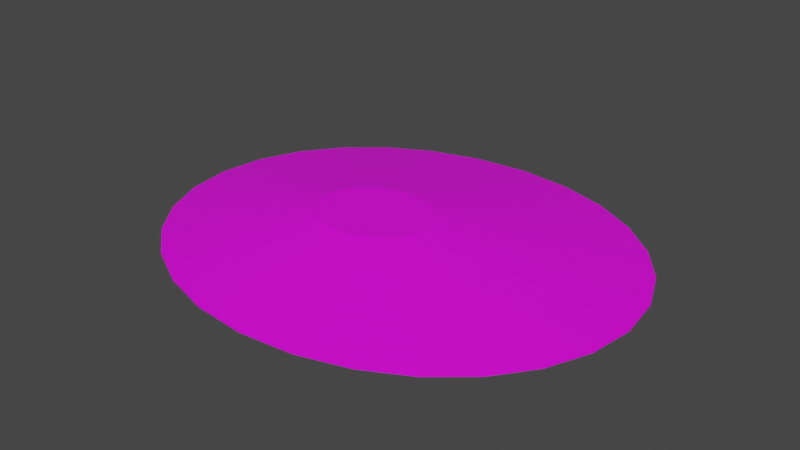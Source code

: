 # Source: terrain_wooded_hill_103.blend  (saved by Blender 3.0.42; exported with 4.5.12 LTS)
import bpy
from mathutils import Matrix  # noqa: F401  (used for matrix-valued properties, if any)

bpy.ops.wm.read_factory_settings(use_empty=True)
scene = bpy.context.scene
scene.name = 'Scene'

# ---- collections
col_collection = bpy.data.collections.new('Collection'); scene.collection.children.link(col_collection)

# ---- images (referenced by path relative to the original .blend; pixels are not part of the script)
import os
ASSET_DIR = os.environ.get("B2B_ASSET_DIR", "")  # directory of the original .blend (textures are referenced by path, not embedded)
HERE = os.path.dirname(os.path.abspath(__file__))  # packed textures are extracted next to this script under _unpacked/

def load_image(name, relpath, width, height, colorspace="sRGB"):
    """Load a texture the original file referenced (path relative to the .blend, or extracted next to this script)."""
    p = next((c for c in (os.path.join(HERE, relpath), os.path.join(ASSET_DIR, relpath)) if relpath and os.path.exists(c)), "")
    if p:
        img = bpy.data.images.load(p, check_existing=True)
        img.name = name
    else:  # same state as the original file: an image datablock whose file is absent (Cycles renders it pink)
        img = bpy.data.images.new(name, width, height)
        img.source = "FILE"
        img.filepath = "//" + (relpath or name)
    img.colorspace_settings.name = colorspace
    return img
img_background_jpg = load_image('background.jpg', 'background.jpg', 1024, 1024, 'sRGB')

# ---- materials (node trees are filled in below, after node groups)
mat_default_obj_006 = bpy.data.materials.new('Default_OBJ.006')
mat_default_obj_006.use_transparent_shadow = False

# ---- material node trees
mat_default_obj_006.use_nodes = True; mat_default_obj_006.node_tree.nodes.clear()
_N = mat_default_obj_006.node_tree.nodes; _L = mat_default_obj_006.node_tree.links
n0 = _N.new('ShaderNodeBsdfPrincipled'); n0.name = 'Principled BSDF'; n0.location = (10, 300)
n0.distribution = 'GGX'
n0.subsurface_method = 'RANDOM_WALK_SKIN'
n0.inputs[3].default_value = 1.45
n0.inputs[27].default_value = (0.0, 0.0, 0.0, 1.0)
n0.inputs[28].default_value = 1.0
n1 = _N.new('ShaderNodeOutputMaterial'); n1.name = 'Material Output'; n1.location = (300, 300)
n2 = _N.new('ShaderNodeTexImage'); n2.name = 'Image Texture'; n2.location = (-335, 56)
n2.image = img_background_jpg
_L.new(n0.outputs[0], n1.inputs[0])
_L.new(n2.outputs[0], n0.inputs[0])
n1.is_active_output = True

# ---- world
world_world = bpy.data.worlds.new('World'); scene.world = world_world
world_world.use_nodes = True; world_world.node_tree.nodes.clear()
_N = world_world.node_tree.nodes; _L = world_world.node_tree.links
n0 = _N.new('ShaderNodeOutputWorld'); n0.name = 'World Output'; n0.location = (300, 300)
n1 = _N.new('ShaderNodeBackground'); n1.name = 'Background'; n1.location = (10, 300)
n1.inputs[0].default_value = (0.05088, 0.05088, 0.05088, 1.0)
_L.new(n1.outputs[0], n0.inputs[0])
n0.is_active_output = True
world_world.color = (0.05088, 0.05088, 0.05088)
world_world.use_sun_shadow = False
world_world.sun_shadow_jitter_overblur = 0.0

# ---- meshes
me_terrain_wooded_hill__103 = bpy.data.meshes.new('terrain Wooded Hill #103')
me_terrain_wooded_hill__103.from_pydata([(2.759, 0.006673, -0.09235), (2.686, 0.5383, -0.09235), (2.686, 0.5383, -0.07276), (2.759, 0.006673, -0.07276), (2.479, 1.026, -0.09235), (2.479, 1.026, -0.07276), (2.153, 1.457, -0.09235), (2.153, 1.457, -0.07276), (1.727, 1.817, -0.09235), (1.727, 1.817, -0.07276), (1.215, 2.091, -0.09235), (1.215, 2.091, -0.07276), (0.6354, 2.265, -0.09235), (0.6354, 2.265, -0.07276), (0.004119, 2.327, -0.09235), (0.004119, 2.327, -0.07276), (-0.6272, 2.265, -0.09235), (-0.6272, 2.265, -0.07276), (-1.207, 2.091, -0.09235), (-1.207, 2.091, -0.07276), (-1.718, 1.817, -0.09235), (-1.718, 1.817, -0.07276), (-2.145, 1.457, -0.09235), (-2.145, 1.457, -0.07276), (-2.471, 1.026, -0.09235), (-2.471, 1.026, -0.07276), (-2.678, 0.5383, -0.09235), (-2.678, 0.5383, -0.07276), (-2.751, 0.006673, -0.09235), (-2.751, 0.006673, -0.07276), (-2.678, -0.525, -0.09235), (-2.678, -0.525, -0.07276), (-2.471, -1.013, -0.09235), (-2.471, -1.013, -0.07276), (-2.145, -1.444, -0.09235), (-2.145, -1.444, -0.07276), (-1.718, -1.803, -0.09235), (-1.718, -1.803, -0.07276), (-1.207, -2.077, -0.09235), (-1.207, -2.077, -0.07276), (-0.6272, -2.252, -0.09235), (-0.6272, -2.252, -0.07276), (0.004119, -2.313, -0.09235), (0.004119, -2.313, -0.07276), (0.6354, -2.252, -0.09235), (0.6354, -2.252, -0.07276), (1.215, -2.077, -0.09235), (1.215, -2.077, -0.07276), (1.727, -1.803, -0.09235), (1.727, -1.803, -0.07276), (2.153, -1.444, -0.09235), (2.153, -1.444, -0.07276), (2.479, -1.013, -0.09235), (2.479, -1.013, -0.07276), (2.686, -0.525, -0.09235), (2.686, -0.525, -0.07276), (0.5042, -0.08891, 0.3014), (0.5218, -0.2175, 0.3013), (0.454, 0.02914, 0.3014), (0.5042, -0.346, 0.3013), (0.3753, 0.1333, 0.3014), (0.2721, 0.2202, 0.3014), (0.1484, 0.2865, 0.3014), (0.008239, 0.3287, 0.3014), (-0.1444, 0.3436, 0.3014), (-0.2971, 0.3287, 0.3014), (-0.4373, 0.2865, 0.3014), (-0.561, 0.2202, 0.3014), (-0.6642, 0.1333, 0.3014), (-0.7428, 0.02914, 0.3014), (-0.793, -0.08891, 0.3014), (-0.8106, -0.2175, 0.3013), (-0.793, -0.346, 0.3013), (-0.7428, -0.4641, 0.3013), (-0.6642, -0.5682, 0.3013), (-0.561, -0.6552, 0.3013), (-0.4373, -0.7214, 0.3013), (-0.2971, -0.7636, 0.3013), (-0.1444, -0.7785, 0.3013), (0.008239, -0.7636, 0.3013), (0.1484, -0.7214, 0.3013), (0.2721, -0.6552, 0.3013), (0.3753, -0.5682, 0.3013), (0.454, -0.4641, 0.3013)], [], [(0, 1, 2), (0, 2, 3), (1, 4, 5), (1, 5, 2), (4, 6, 7), (4, 7, 5), (6, 8, 9), (6, 9, 7), (8, 10, 11), (8, 11, 9), (10, 12, 13), (10, 13, 11), (12, 14, 15), (12, 15, 13), (14, 16, 17), (14, 17, 15), (16, 18, 19), (16, 19, 17), (18, 20, 21), (18, 21, 19), (20, 22, 23), (20, 23, 21), (22, 24, 25), (22, 25, 23), (24, 26, 27), (24, 27, 25), (26, 28, 29), (26, 29, 27), (28, 30, 31), (28, 31, 29), (30, 32, 33), (30, 33, 31), (32, 34, 35), (32, 35, 33), (34, 36, 37), (34, 37, 35), (36, 38, 39), (36, 39, 37), (38, 40, 41), (38, 41, 39), (40, 42, 43), (40, 43, 41), (42, 44, 45), (42, 45, 43), (44, 46, 47), (44, 47, 45), (46, 48, 49), (46, 49, 47), (48, 50, 51), (48, 51, 49), (50, 52, 53), (50, 53, 51), (52, 54, 55), (52, 55, 53), (54, 0, 3), (54, 3, 55), (32, 30, 28, 26, 24, 22, 20, 18, 16, 14, 12, 10, 8, 6, 4, 1, 0, 54, 52, 50, 48, 46, 44, 42, 40, 38, 36, 34), (13, 15, 64, 63), (71, 72, 73, 74, 75, 76, 77, 78, 79, 80, 81, 82, 83, 59, 57, 56, 58, 60, 61, 62, 63, 64, 65, 66, 67, 68, 69, 70), (37, 39, 76, 75), (2, 5, 58, 56), (39, 41, 77, 76), (15, 17, 65, 64), (41, 43, 78, 77), (17, 19, 66, 65), (55, 3, 57, 59), (43, 45, 79, 78), (19, 21, 67, 66), (45, 47, 80, 79), (3, 2, 56, 57), (21, 23, 68, 67), (47, 49, 81, 80), (23, 25, 69, 68), (49, 51, 82, 81), (25, 27, 70, 69), (51, 53, 83, 82), (27, 29, 71, 70), (5, 7, 60, 58), (29, 31, 72, 71), (7, 9, 61, 60), (53, 55, 59, 83), (31, 33, 73, 72), (33, 35, 74, 73), (9, 11, 62, 61), (11, 13, 63, 62), (35, 37, 75, 74)])
me_terrain_wooded_hill__103.polygons.foreach_set('use_smooth', [True] * 86)
_k = set([(0, 1), (0, 3), (0, 54), (1, 2), (1, 4), (2, 3), (2, 5), (3, 55), (4, 5), (4, 6), (5, 7), (6, 7), (6, 8), (7, 9), (8, 9), (8, 10), (9, 11), (10, 11), (10, 12), (11, 13), (12, 13), (12, 14), (13, 15), (14, 15), (14, 16), (15, 17), (16, 17), (16, 18), (17, 19), (18, 19), (18, 20), (19, 21), (20, 21), (20, 22), (21, 23), (22, 23), (22, 24), (23, 25), (24, 25), (24, 26), (25, 27), (26, 27), (26, 28), (27, 29), (28, 29), (28, 30), (29, 31), (30, 31), (30, 32), (31, 33), (32, 33), (32, 34), (33, 35), (34, 35), (34, 36), (35, 37), (36, 37), (36, 38), (37, 39), (38, 39), (38, 40), (39, 41), (40, 41), (40, 42), (41, 43), (42, 43), (42, 44), (43, 45), (44, 45), (44, 46), (45, 47), (46, 47), (46, 48), (47, 49), (48, 49), (48, 50), (49, 51), (50, 51), (50, 52), (51, 53), (52, 53), (52, 54), (53, 55), (54, 55), (56, 57), (56, 58), (57, 59), (58, 60), (59, 83), (60, 61), (61, 62), (62, 63), (63, 64), (64, 65), (65, 66), (66, 67), (67, 68), (68, 69), (69, 70), (70, 71), (71, 72), (72, 73), (73, 74), (74, 75), (75, 76), (76, 77), (77, 78), (78, 79), (79, 80), (80, 81), (81, 82), (82, 83)])
me_terrain_wooded_hill__103.attributes.new('sharp_edge', 'BOOLEAN', 'EDGE').data.foreach_set('value', [ (min(e.vertices), max(e.vertices)) in _k for e in me_terrain_wooded_hill__103.edges])
_uv = me_terrain_wooded_hill__103.uv_layers.new(name='UVMap')
_uv.uv.foreach_set('vector', [0.8859, 0.9482, 0.9118, 0.9419, 0.9126, 0.9438, 0.8859, 0.9482, 0.9126, 0.9438, 0.8861, 0.9502, 0.9118, 0.9419, 0.9349, 0.9291, 0.9361, 0.9308, 0.9118, 0.9419, 0.9361, 0.9308, 0.9126, 0.9438, 0.9349, 0.9291, 0.9547, 0.9106, 0.9562, 0.9119, 0.9349, 0.9291, 0.9562, 0.9119, 0.9361, 0.9308, 0.9547, 0.9106, 0.9704, 0.8874, 0.9722, 0.8884, 0.9547, 0.9106, 0.9722, 0.8884, 0.9562, 0.9119, 0.9704, 0.8874, 0.9814, 0.8604, 0.9834, 0.8609, 0.9704, 0.8874, 0.9834, 0.8609, 0.9722, 0.8884, 0.9814, 0.8604, 0.9873, 0.8304, 0.9893, 0.8307, 0.9814, 0.8604, 0.9893, 0.8307, 0.9834, 0.8609, 0.9873, 0.8304, 0.9873, 0.7985, 0.9893, 0.7984, 0.9873, 0.8304, 0.9893, 0.7984, 0.9893, 0.8307, 0.9873, 0.7985, 0.9812, 0.7672, 0.9832, 0.7667, 0.9873, 0.7985, 0.9832, 0.7667, 0.9893, 0.7984, 0.9812, 0.7672, 0.9697, 0.7391, 0.9715, 0.7381, 0.9812, 0.7672, 0.9715, 0.7381, 0.9832, 0.7667, 0.9697, 0.7391, 0.9536, 0.7148, 0.9552, 0.7135, 0.9697, 0.7391, 0.9552, 0.7135, 0.9715, 0.7381, 0.9536, 0.7148, 0.9337, 0.6952, 0.935, 0.6936, 0.9536, 0.7148, 0.935, 0.6936, 0.9552, 0.7135, 0.9337, 0.6952, 0.9108, 0.681, 0.9116, 0.6792, 0.9337, 0.6952, 0.9116, 0.6792, 0.935, 0.6936, 0.9108, 0.681, 0.8857, 0.6729, 0.8861, 0.6709, 0.9108, 0.681, 0.8861, 0.6709, 0.9116, 0.6792, 0.8857, 0.6729, 0.8591, 0.6719, 0.8589, 0.6699, 0.8857, 0.6729, 0.8589, 0.6699, 0.8861, 0.6709, 0.8591, 0.6719, 0.8332, 0.6781, 0.8325, 0.6762, 0.8591, 0.6719, 0.8325, 0.6762, 0.8589, 0.6699, 0.8332, 0.6781, 0.8101, 0.691, 0.8089, 0.6893, 0.8332, 0.6781, 0.8089, 0.6893, 0.8325, 0.6762, 0.8101, 0.691, 0.7903, 0.7095, 0.7888, 0.7082, 0.8101, 0.691, 0.7888, 0.7082, 0.8089, 0.6893, 0.7903, 0.7095, 0.7746, 0.7327, 0.7727, 0.7317, 0.7903, 0.7095, 0.7727, 0.7317, 0.7888, 0.7082, 0.7746, 0.7327, 0.7635, 0.7597, 0.7616, 0.7591, 0.7746, 0.7327, 0.7616, 0.7591, 0.7727, 0.7317, 0.7635, 0.7597, 0.7577, 0.7896, 0.7557, 0.7894, 0.7635, 0.7597, 0.7557, 0.7894, 0.7616, 0.7591, 0.7577, 0.7896, 0.7577, 0.8215, 0.7557, 0.8217, 0.7577, 0.7896, 0.7557, 0.8217, 0.7557, 0.7894, 0.7577, 0.8215, 0.7638, 0.8528, 0.7618, 0.8534, 0.7577, 0.8215, 0.7618, 0.8534, 0.7557, 0.8217, 0.7638, 0.8528, 0.7752, 0.881, 0.7734, 0.8819, 0.7638, 0.8528, 0.7734, 0.8819, 0.7618, 0.8534, 0.7752, 0.881, 0.7914, 0.9052, 0.7898, 0.9065, 0.7752, 0.881, 0.7898, 0.9065, 0.7734, 0.8819, 0.7914, 0.9052, 0.8113, 0.9249, 0.81, 0.9265, 0.7914, 0.9052, 0.81, 0.9265, 0.7898, 0.9065, 0.8113, 0.9249, 0.8342, 0.939, 0.8334, 0.9409, 0.8113, 0.9249, 0.8334, 0.9409, 0.81, 0.9265, 0.8342, 0.939, 0.8594, 0.9471, 0.859, 0.9491, 0.8342, 0.939, 0.859, 0.9491, 0.8334, 0.9409, 0.8594, 0.9471, 0.8859, 0.9482, 0.8861, 0.9502, 0.8594, 0.9471, 0.8861, 0.9502, 0.859, 0.9491, 0.01304, 0.9743, 0.01452, 0.9735, 0.01616, 0.9731, 0.01785, 0.9732, 0.01945, 0.9737, 0.0209, 0.9746, 0.02217, 0.9759, 0.02319, 0.9774, 0.02392, 0.9792, 0.02431, 0.9812, 0.02431, 0.9832, 0.02394, 0.9851, 0.02324, 0.9868, 0.02224, 0.9883, 0.02098, 0.9895, 0.01951, 0.9903, 0.01787, 0.9907, 0.01618, 0.9906, 0.01458, 0.9901, 0.01312, 0.9892, 0.01186, 0.988, 0.01083, 0.9864, 0.0101, 0.9846, 0.009716, 0.9826, 0.009716, 0.9806, 0.01009, 0.9787, 0.01079, 0.977, 0.01179, 0.9755, 0.8564, 0.4267, 0.8564, 0.5424, 0.491, 0.5319, 0.491, 0.5039, 0.3755, 0.6425, 0.3521, 0.637, 0.3312, 0.6257, 0.3134, 0.6095, 0.2992, 0.5892, 0.2892, 0.5655, 0.2839, 0.5393, 0.2839, 0.5114, 0.2894, 0.4839, 0.2997, 0.4593, 0.3142, 0.438, 0.3321, 0.4209, 0.3527, 0.4085, 0.3754, 0.4015, 0.3994, 0.4007, 0.4229, 0.4063, 0.4437, 0.4175, 0.4616, 0.4337, 0.4757, 0.454, 0.4858, 0.4777, 0.491, 0.5039, 0.491, 0.5319, 0.4856, 0.5593, 0.4753, 0.584, 0.4608, 0.6052, 0.4429, 0.6224, 0.4223, 0.6347, 0.3996, 0.6417, 0.06324, 0.7795, 0.02185, 0.6817, 0.2892, 0.5655, 0.2992, 0.5892, 0.5744, 0.02293, 0.6608, 0.06952, 0.4437, 0.4175, 0.4229, 0.4063, 0.02185, 0.6817, 0.0, 0.5733, 0.2839, 0.5393, 0.2892, 0.5655, 0.8564, 0.5424, 0.8338, 0.6559, 0.4856, 0.5593, 0.491, 0.5319, 0.0, 0.5733, 0.0, 0.4576, 0.2839, 0.5114, 0.2839, 0.5393, 0.8338, 0.6559, 0.7911, 0.7579, 0.4753, 0.584, 0.4856, 0.5593, 0.3782, 0.00349, 0.4776, 0.0, 0.3994, 0.4007, 0.3754, 0.4015, 0.0, 0.4576, 0.02264, 0.3441, 0.2894, 0.4839, 0.2839, 0.5114, 0.7911, 0.7579, 0.7314, 0.8457, 0.4608, 0.6052, 0.4753, 0.584, 0.02264, 0.3441, 0.06528, 0.2421, 0.2997, 0.4593, 0.2894, 0.4839, 0.4776, 0.0, 0.5744, 0.02293, 0.4229, 0.4063, 0.3994, 0.4007, 0.7314, 0.8457, 0.6574, 0.9166, 0.4429, 0.6224, 0.4608, 0.6052, 0.06528, 0.2421, 0.125, 0.1543, 0.3142, 0.438, 0.2997, 0.4593, 0.6574, 0.9166, 0.5721, 0.9678, 0.4223, 0.6347, 0.4429, 0.6224, 0.125, 0.1543, 0.199, 0.0834, 0.3321, 0.4209, 0.3142, 0.438, 0.5721, 0.9678, 0.4782, 0.9965, 0.3996, 0.6417, 0.4223, 0.6347, 0.199, 0.0834, 0.2844, 0.03222, 0.3527, 0.4085, 0.3321, 0.4209, 0.4782, 0.9965, 0.3788, 1.0, 0.3755, 0.6425, 0.3996, 0.6417, 0.6608, 0.06952, 0.7345, 0.1365, 0.4616, 0.4337, 0.4437, 0.4175, 0.3788, 1.0, 0.282, 0.9771, 0.3521, 0.637, 0.3755, 0.6425, 0.7345, 0.1365, 0.7932, 0.2205, 0.4757, 0.454, 0.4616, 0.4337, 0.2844, 0.03222, 0.3782, 0.00349, 0.3754, 0.4015, 0.3527, 0.4085, 0.282, 0.9771, 0.1956, 0.9305, 0.3312, 0.6257, 0.3521, 0.637, 0.1956, 0.9305, 0.1219, 0.8635, 0.3134, 0.6095, 0.3312, 0.6257, 0.7932, 0.2205, 0.8346, 0.3183, 0.4858, 0.4777, 0.4757, 0.454, 0.8346, 0.3183, 0.8564, 0.4267, 0.491, 0.5039, 0.4858, 0.4777, 0.1219, 0.8635, 0.06324, 0.7795, 0.2992, 0.5892, 0.3134, 0.6095])
me_terrain_wooded_hill__103.materials.append(mat_default_obj_006)
me_terrain_wooded_hill__103.use_remesh_fix_poles = True
me_terrain_wooded_hill__103.use_remesh_preserve_attributes = False
me_terrain_wooded_hill__103.update()
me_terrain_wooded_hill__103.normals_split_custom_set([tuple(v) for v in zip(*[iter([0.9908, 0.1357, 0.0, 0.9908, 0.1357, 0.0, 0.9908, 0.1357, 0.0, 0.9908, 0.1357, 0.0, 0.9908, 0.1357, 0.0, 0.9908, 0.1357, 0.0, 0.9203, 0.3912, 0.0, 0.9203, 0.3912, 0.0, 0.9203, 0.3912, 0.0, 0.9203, 0.3912, 0.0, 0.9203, 0.3912, 0.0, 0.9203, 0.3912, 0.0, 0.7979, 0.6027, 0.0, 0.7979, 0.6027, 0.0, 0.7979, 0.6027, 0.0, 0.7979, 0.6027, 0.0, 0.7979, 0.6027, 0.0, 0.7979, 0.6027, 0.0, 0.6441, 0.7649, 0.0, 0.6441, 0.7649, 0.0, 0.6441, 0.7649, 0.0, 0.6441, 0.7649, 0.0, 0.6441, 0.7649, 0.0, 0.6441, 0.7649, 0.0, 0.4722, 0.8815, 0.0, 0.4722, 0.8815, 0.0, 0.4722, 0.8815, 0.0, 0.4722, 0.8815, 0.0, 0.4722, 0.8815, 0.0, 0.4722, 0.8815, 0.0, 0.2885, 0.9575, 0.0, 0.2885, 0.9575, 0.0, 0.2885, 0.9575, 0.0, 0.2885, 0.9575, 0.0, 0.2885, 0.9575, 0.0, 0.2885, 0.9575, 0.0, 0.09671, 0.9953, 0.0, 0.09671, 0.9953, 0.0, 0.09671, 0.9953, 0.0, 0.09671, 0.9953, 0.0, 0.09671, 0.9953, 0.0, 0.09671, 0.9953, 0.0, -0.09671, 0.9953, 0.0, -0.09671, 0.9953, 0.0, -0.09671, 0.9953, 0.0, -0.09671, 0.9953, 0.0, -0.09671, 0.9953, 0.0, -0.09671, 0.9953, 0.0, -0.2885, 0.9575, 0.0, -0.2885, 0.9575, 0.0, -0.2885, 0.9575, 0.0, -0.2885, 0.9575, 0.0, -0.2885, 0.9575, 0.0, -0.2885, 0.9575, 0.0, -0.4722, 0.8815, 0.0, -0.4722, 0.8815, 0.0, -0.4722, 0.8815, 0.0, -0.4722, 0.8815, 0.0, -0.4722, 0.8815, 0.0, -0.4722, 0.8815, 0.0, -0.6441, 0.7649, 0.0, -0.6441, 0.7649, 0.0, -0.6441, 0.7649, 0.0, -0.6441, 0.7649, 0.0, -0.6441, 0.7649, 0.0, -0.6441, 0.7649, 0.0, -0.7979, 0.6027, 0.0, -0.7979, 0.6027, 0.0, -0.7979, 0.6027, 0.0, -0.7979, 0.6027, 0.0, -0.7979, 0.6027, 0.0, -0.7979, 0.6027, 0.0, -0.9203, 0.3912, 0.0, -0.9203, 0.3912, 0.0, -0.9203, 0.3912, 0.0, -0.9203, 0.3912, 0.0, -0.9203, 0.3912, 0.0, -0.9203, 0.3912, 0.0, -0.9908, 0.1357, 0.0, -0.9908, 0.1357, 0.0, -0.9908, 0.1357, 0.0, -0.9908, 0.1357, 0.0, -0.9908, 0.1357, 0.0, -0.9908, 0.1357, 0.0, -0.9908, -0.1357, 0.0, -0.9908, -0.1357, 0.0, -0.9908, -0.1357, 0.0, -0.9908, -0.1357, 0.0, -0.9908, -0.1357, 0.0, -0.9908, -0.1357, 0.0, -0.9203, -0.3912, 0.0, -0.9203, -0.3912, 0.0, -0.9203, -0.3912, 0.0, -0.9203, -0.3912, 0.0, -0.9203, -0.3912, 0.0, -0.9203, -0.3912, 0.0, -0.7979, -0.6027, 0.0, -0.7979, -0.6027, 0.0, -0.7979, -0.6027, 0.0, -0.7979, -0.6027, 0.0, -0.7979, -0.6027, 0.0, -0.7979, -0.6027, 0.0, -0.6441, -0.7649, 0.0, -0.6441, -0.7649, 0.0, -0.6441, -0.7649, 0.0, -0.6441, -0.7649, 0.0, -0.6441, -0.7649, 0.0, -0.6441, -0.7649, 0.0, -0.4722, -0.8815, 0.0, -0.4722, -0.8815, 0.0, -0.4722, -0.8815, 0.0, -0.4722, -0.8815, 0.0, -0.4722, -0.8815, 0.0, -0.4722, -0.8815, 0.0, -0.2885, -0.9575, 0.0, -0.2885, -0.9575, 0.0, -0.2885, -0.9575, 0.0, -0.2885, -0.9575, 0.0, -0.2885, -0.9575, 0.0, -0.2885, -0.9575, 0.0, -0.09671, -0.9953, 0.0, -0.09671, -0.9953, 0.0, -0.09671, -0.9953, 0.0, -0.09671, -0.9953, 0.0, -0.09671, -0.9953, 0.0, -0.09671, -0.9953, 0.0, 0.09671, -0.9953, 0.0, 0.09671, -0.9953, 0.0, 0.09671, -0.9953, 0.0, 0.09671, -0.9953, 0.0, 0.09671, -0.9953, 0.0, 0.09671, -0.9953, 0.0, 0.2885, -0.9575, 0.0, 0.2885, -0.9575, 0.0, 0.2885, -0.9575, 0.0, 0.2885, -0.9575, 0.0, 0.2885, -0.9575, 0.0, 0.2885, -0.9575, 0.0, 0.4722, -0.8815, 0.0, 0.4722, -0.8815, 0.0, 0.4722, -0.8815, 0.0, 0.4722, -0.8815, 0.0, 0.4722, -0.8815, 0.0, 0.4722, -0.8815, 0.0, 0.6441, -0.7649, 0.0, 0.6441, -0.7649, 0.0, 0.6441, -0.7649, 0.0, 0.6441, -0.7649, 0.0, 0.6441, -0.7649, 0.0, 0.6441, -0.7649, 0.0, 0.7979, -0.6027, 0.0, 0.7979, -0.6027, 0.0, 0.7979, -0.6027, 0.0, 0.7979, -0.6027, 0.0, 0.7979, -0.6027, 0.0, 0.7979, -0.6027, 0.0, 0.9203, -0.3912, 0.0, 0.9203, -0.3912, 0.0, 0.9203, -0.3912, 0.0, 0.9203, -0.3912, 0.0, 0.9203, -0.3912, 0.0, 0.9203, -0.3912, 0.0, 0.9908, -0.1357, 0.0, 0.9908, -0.1357, 0.0, 0.9908, -0.1357, 0.0, 0.9908, -0.1357, 0.0, 0.9908, -0.1357, 0.0, 0.9908, -0.1357, 0.0, -9.355e-10, 8.049e-08, -1.0, -9.355e-10, 8.049e-08, -1.0, -9.355e-10, 8.049e-08, -1.0, -9.355e-10, 8.049e-08, -1.0, -9.355e-10, 8.049e-08, -1.0, -9.355e-10, 8.049e-08, -1.0, -9.355e-10, 8.049e-08, -1.0, -9.355e-10, 8.049e-08, -1.0, -9.355e-10, 8.049e-08, -1.0, -9.355e-10, 8.049e-08, -1.0, -9.355e-10, 8.049e-08, -1.0, -9.355e-10, 8.049e-08, -1.0, -9.355e-10, 8.049e-08, -1.0, -9.355e-10, 8.049e-08, -1.0, -9.355e-10, 8.049e-08, -1.0, -9.355e-10, 8.049e-08, -1.0, -9.355e-10, 8.049e-08, -1.0, -9.355e-10, 8.049e-08, -1.0, -9.355e-10, 8.049e-08, -1.0, -9.355e-10, 8.049e-08, -1.0, -9.355e-10, 8.049e-08, -1.0, -9.355e-10, 8.049e-08, -1.0, -9.355e-10, 8.049e-08, -1.0, -9.355e-10, 8.049e-08, -1.0, -9.355e-10, 8.049e-08, -1.0, -9.355e-10, 8.049e-08, -1.0, -9.355e-10, 8.049e-08, -1.0, -9.355e-10, 8.049e-08, -1.0, 0.03638, 0.1782, 0.9833, 0.0007702, 0.1853, 0.9827, -0.0009209, 0.1854, 0.9827, 0.03383, 0.179, 0.9833, -1.6e-08, -6.731e-08, 1.0, -1.6e-08, -6.731e-08, 1.0, -1.6e-08, -6.731e-08, 1.0, -1.6e-08, -6.731e-08, 1.0, -1.6e-08, -6.731e-08, 1.0, -1.6e-08, -6.731e-08, 1.0, -1.6e-08, -6.731e-08, 1.0, -1.6e-08, -6.731e-08, 1.0, -1.6e-08, -6.731e-08, 1.0, -1.6e-08, -6.731e-08, 1.0, -1.6e-08, -6.731e-08, 1.0, -1.6e-08, -6.731e-08, 1.0, -1.6e-08, -6.731e-08, 1.0, -1.6e-08, -6.731e-08, 1.0, -1.6e-08, -6.731e-08, 1.0, -1.6e-08, -6.731e-08, 1.0, -1.6e-08, -6.731e-08, 1.0, -1.6e-08, -6.731e-08, 1.0, -1.6e-08, -6.731e-08, 1.0, -1.6e-08, -6.731e-08, 1.0, -1.6e-08, -6.731e-08, 1.0, -1.6e-08, -6.731e-08, 1.0, -1.6e-08, -6.731e-08, 1.0, -1.6e-08, -6.731e-08, 1.0, -1.6e-08, -6.731e-08, 1.0, -1.6e-08, -6.731e-08, 1.0, -1.6e-08, -6.731e-08, 1.0, -1.6e-08, -6.731e-08, 1.0, -0.1297, -0.1866, 0.9738, -0.09129, -0.2164, 0.972, -0.08811, -0.2182, 0.9719, -0.1255, -0.1907, 0.9736, 0.1567, 0.04334, 0.9867, 0.1422, 0.08138, 0.9865, 0.1414, 0.0829, 0.9865, 0.1568, 0.04305, 0.9867, -0.09129, -0.2164, 0.972, -0.04644, -0.2338, 0.9712, -0.04578, -0.234, 0.9712, -0.08811, -0.2182, 0.9719, 0.0007702, 0.1853, 0.9827, -0.03595, 0.1836, 0.9823, -0.03654, 0.1835, 0.9823, -0.0009209, 0.1854, 0.9827, -0.04644, -0.2338, 0.9712, 0.001256, -0.2367, 0.9716, -0.0015, -0.2369, 0.9715, -0.04578, -0.234, 0.9712, -0.03595, 0.1836, 0.9823, -0.07173, 0.1731, 0.9823, -0.07149, 0.1732, 0.9823, -0.03654, 0.1835, 0.9823, 0.1654, -0.04313, 0.9853, 0.1648, 0.001247, 0.9863, 0.1651, -0.001606, 0.9863, 0.1649, -0.04862, 0.9851, 0.001256, -0.2367, 0.9716, 0.04701, -0.2248, 0.9733, 0.0416, -0.227, 0.973, -0.0015, -0.2369, 0.9715, -0.07173, 0.1731, 0.9823, -0.1049, 0.1542, 0.9825, -0.1043, 0.1546, 0.9825, -0.07149, 0.1732, 0.9823, 0.04701, -0.2248, 0.9733, 0.0868, -0.2009, 0.9758, 0.08062, -0.2057, 0.9753, 0.0416, -0.227, 0.973, 0.1648, 0.001247, 0.9863, 0.1567, 0.04334, 0.9867, 0.1568, 0.04305, 0.9867, 0.1651, -0.001606, 0.9863, -0.1049, 0.1542, 0.9825, -0.1346, 0.1272, 0.9827, -0.1341, 0.1277, 0.9827, -0.1043, 0.1546, 0.9825, 0.0868, -0.2009, 0.9758, 0.1187, -0.1684, 0.9785, 0.1133, -0.1752, 0.978, 0.08062, -0.2057, 0.9753, -0.1346, 0.1272, 0.9827, -0.1596, 0.09228, 0.9829, -0.1595, 0.0923, 0.9829, -0.1341, 0.1277, 0.9827, 0.1187, -0.1684, 0.9785, 0.1424, -0.13, 0.9812, 0.1385, -0.1377, 0.9807, 0.1133, -0.1752, 0.978, -0.1596, 0.09228, 0.9829, -0.1784, 0.04993, 0.9827, -0.1789, 0.04838, 0.9827, -0.1595, 0.0923, 0.9829, 0.1424, -0.13, 0.9812, 0.158, -0.08764, 0.9835, 0.1559, -0.09491, 0.9832, 0.1385, -0.1377, 0.9807, -0.1784, 0.04993, 0.9827, -0.1891, 0.001642, 0.9819, -0.1896, -0.002114, 0.9819, -0.1789, 0.04838, 0.9827, 0.1422, 0.08138, 0.9865, 0.1223, 0.1143, 0.9859, 0.1206, 0.1166, 0.9858, 0.1414, 0.0829, 0.9865, -0.1891, 0.001642, 0.9819, -0.1899, -0.04973, 0.9805, -0.1893, -0.05554, 0.9803, -0.1896, -0.002114, 0.9819, 0.1223, 0.1143, 0.9859, 0.09784, 0.1417, 0.9851, 0.09541, 0.1439, 0.985, 0.1206, 0.1166, 0.9858, 0.158, -0.08764, 0.9835, 0.1654, -0.04313, 0.9853, 0.1649, -0.04862, 0.9851, 0.1559, -0.09491, 0.9832, -0.1899, -0.04973, 0.9805, -0.1799, -0.1005, 0.9785, -0.1777, -0.1073, 0.9782, -0.1893, -0.05554, 0.9803, -0.1799, -0.1005, 0.9785, -0.1596, -0.1471, 0.9762, -0.1559, -0.1531, 0.9758, -0.1777, -0.1073, 0.9782, 0.09784, 0.1417, 0.9851, 0.06907, 0.1632, 0.9842, 0.06632, 0.1648, 0.9841, 0.09541, 0.1439, 0.985, 0.06907, 0.1632, 0.9842, 0.03638, 0.1782, 0.9833, 0.03383, 0.179, 0.9833, 0.06632, 0.1648, 0.9841, -0.1596, -0.1471, 0.9762, -0.1297, -0.1866, 0.9738, -0.1255, -0.1907, 0.9736, -0.1559, -0.1531, 0.9758])] * 3)])

# ---- objects
ob_terrain_wooded_hill__103 = bpy.data.objects.new('terrain Wooded Hill #103', me_terrain_wooded_hill__103)

# ---- transforms, parenting, visibility, modifiers, constraints
ob_terrain_wooded_hill__103.location = (0.0, 0.0, 0.0)

# ---- collection membership
col_collection.objects.link(ob_terrain_wooded_hill__103)

# ---- scene / render settings (as saved in the file)
scene.frame_start = 1; scene.frame_end = 250; scene.frame_set(1)
scene.render.engine = 'BLENDER_EEVEE_NEXT'
scene.cycles.sampling_pattern = 'TABULATED_SOBOL'
scene.cycles.use_light_tree = False
scene.view_settings.view_transform = 'Filmic'
bpy.context.view_layer.update()

# ---- added for rendering (the .blend has no active camera and no usable light): camera, sun
cam_auto = bpy.data.cameras.new('AutoCamera')
cam_auto.lens = 50.0
cam_auto.sensor_width = 36.0
cam_auto.clip_end = 1000.0
ob_auto_camera = bpy.data.objects.new('AutoCamera', cam_auto)
scene.collection.objects.link(ob_auto_camera)
ob_auto_camera.location = (6.67888, -8.00304, 5.44431)
ob_auto_camera.rotation_euler = (1.09748, -7.21219e-08, 0.694738)
scene.camera = ob_auto_camera
light_auto_sun = bpy.data.lights.new('AutoSun', 'SUN')
light_auto_sun.energy = 3.0
light_auto_sun.angle = 0.0523599
ob_auto_sun = bpy.data.objects.new('AutoSun', light_auto_sun)
scene.collection.objects.link(ob_auto_sun)
ob_auto_sun.rotation_euler = (0.872665, 0.174533, 0.523599)
bpy.context.view_layer.update()

